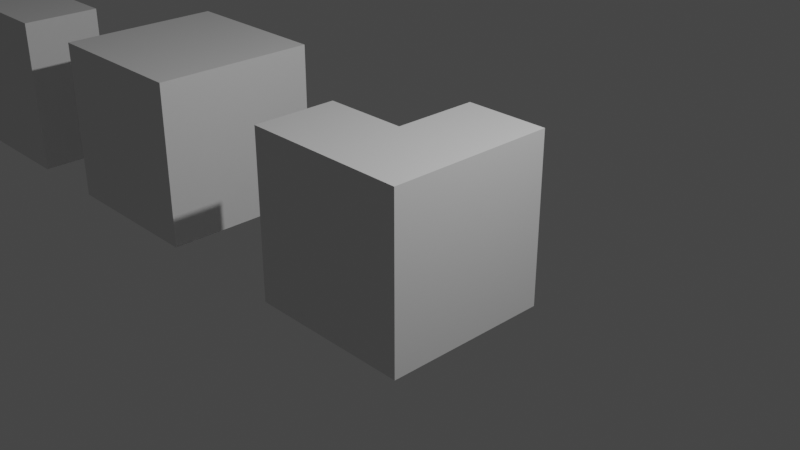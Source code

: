 # Source: Basic_Shapes.blend  (saved by Blender 3.6.13; exported with 4.5.12 LTS)
import bpy
from mathutils import Matrix  # noqa: F401  (used for matrix-valued properties, if any)

bpy.ops.wm.read_factory_settings(use_empty=True)
scene = bpy.context.scene
scene.name = 'Scene'

# ---- collections
col_base_items = bpy.data.collections.new('Base Items'); scene.collection.children.link(col_base_items)
col_shapes = bpy.data.collections.new('Shapes'); scene.collection.children.link(col_shapes)

# ---- materials (node trees are filled in below, after node groups)
mat_material = bpy.data.materials.new('Material')
mat_material.alpha_threshold = 0.0
mat_material.use_transparent_shadow = False
mat_material.roughness = 0.5
mat_material.line_color = (0.0, 0.0, 0.0, 1.0)

# ---- material node trees
mat_material.use_nodes = True; mat_material.node_tree.nodes.clear()
_N = mat_material.node_tree.nodes; _L = mat_material.node_tree.links
n0 = _N.new('ShaderNodeOutputMaterial'); n0.name = 'Material Output'; n0.location = (300, 300)
n1 = _N.new('ShaderNodeBsdfPrincipled'); n1.name = 'Principled BSDF'; n1.location = (10, 300)
n1.distribution = 'GGX'
n1.subsurface_method = 'RANDOM_WALK_SKIN'
n1.inputs[3].default_value = 1.45
n1.inputs[27].default_value = (0.0, 0.0, 0.0, 1.0)
n1.inputs[28].default_value = 1.0
_L.new(n1.outputs[0], n0.inputs[0])
n0.is_active_output = True

# ---- world
world_world = bpy.data.worlds.new('World'); scene.world = world_world
world_world.use_nodes = True; world_world.node_tree.nodes.clear()
_N = world_world.node_tree.nodes; _L = world_world.node_tree.links
n0 = _N.new('ShaderNodeOutputWorld'); n0.name = 'World Output'; n0.location = (300, 300)
n1 = _N.new('ShaderNodeBackground'); n1.name = 'Background'; n1.location = (10, 300)
n1.inputs[0].default_value = (0.05088, 0.05088, 0.05088, 1.0)
_L.new(n1.outputs[0], n0.inputs[0])
n0.is_active_output = True
world_world.color = (0.05088, 0.05088, 0.05088)
world_world.use_sun_shadow = False
world_world.sun_shadow_jitter_overblur = 0.0

# ---- cameras
cam_camera = bpy.data.cameras.new('Camera')
cam_camera.clip_end = 100.0
cam_camera.ortho_scale = 7.314

# ---- lights
light_light = bpy.data.lights.new('Light', 'POINT')
light_light.transmission_factor = 0.0
light_light.energy = 1000.0
light_light.shadow_soft_size = 0.1
light_light.shadow_maximum_resolution = 0.006
light_light.use_absolute_resolution = True

# ---- meshes
me_cube = bpy.data.meshes.new('Cube')
me_cube.from_pydata([(1.0, -1.0, 1.0), (1.0, -1.0, -1.0), (-1.0, 1.0, 1.0), (-1.0, 1.0, -1.0), (-1.0, -1.0, 1.0), (-1.0, -1.0, -1.0), (1.0, 0.0, 1.0), (1.0, 0.0, -1.0), (0.0, 1.0, -1.0), (0.0, 1.0, 1.0), (0.0, 0.0, -1.0), (0.0, 0.0, 1.0)], [], [(6, 11, 9, 2, 4, 0), (1, 7, 6, 0), (7, 10, 11, 6), (11, 10, 8, 9), (8, 3, 2, 9), (5, 4, 2, 3), (5, 1, 0, 4), (8, 10, 7, 1, 5, 3)])
_uv = me_cube.uv_layers.new(name='UVMap')
_uv.uv.foreach_set('vector', [0.0, 0.0, 0.0, 0.0, 0.0, 0.0, 0.0, 0.0, 0.0, 0.0, 0.0, 0.0, 0.0, 0.0, 0.0, 0.0, 0.0, 0.0, 0.0, 0.0, 0.0, 0.0, 0.0, 0.0, 0.0, 0.0, 0.0, 0.0, 0.0, 0.0, 0.0, 0.0, 0.0, 0.0, 0.0, 0.0, 0.0, 0.0, 0.0, 0.0, 0.0, 0.0, 0.0, 0.0, 0.0, 0.0, 0.0, 0.0, 0.0, 0.0, 0.0, 0.0, 0.0, 0.0, 0.0, 0.0, 0.0, 0.0, 0.0, 0.0, 0.0, 0.0, 0.0, 0.0, 0.0, 0.0, 0.0, 0.0, 0.0, 0.0, 0.0, 0.0])
me_cube.materials.append(mat_material)
me_cube.use_mirror_vertex_groups = False
me_cube.update()
me_cube_001 = bpy.data.meshes.new('Cube.001')
me_cube_001.from_pydata([(-1.0, -1.0, -1.0), (-1.0, -1.0, 1.0), (-1.0, 1.0, -1.0), (-1.0, 1.0, 1.0), (1.0, -1.0, -1.0), (1.0, -1.0, 1.0), (1.0, 1.0, -1.0), (1.0, 1.0, 1.0)], [], [(0, 1, 3, 2), (2, 3, 7, 6), (6, 7, 5, 4), (4, 5, 1, 0), (2, 6, 4, 0), (7, 3, 1, 5)])
_uv = me_cube_001.uv_layers.new(name='UVMap')
_uv.uv.foreach_set('vector', [0.375, 0.0, 0.625, 0.0, 0.625, 0.25, 0.375, 0.25, 0.375, 0.25, 0.625, 0.25, 0.625, 0.5, 0.375, 0.5, 0.375, 0.5, 0.625, 0.5, 0.625, 0.75, 0.375, 0.75, 0.375, 0.75, 0.625, 0.75, 0.625, 1.0, 0.375, 1.0, 0.125, 0.5, 0.375, 0.5, 0.375, 0.75, 0.125, 0.75, 0.625, 0.5, 0.875, 0.5, 0.875, 0.75, 0.625, 0.75])
me_cube_001.update()
me_cube_002 = bpy.data.meshes.new('Cube.002')
me_cube_002.from_pydata([(-1.0, -1.0, -1.0), (-1.0, -1.0, 1.0), (1.0, -1.0, -1.0), (1.0, -1.0, 1.0), (-1.0, 0.0, -1.0), (-1.0, 0.0, 1.0), (1.0, 0.0, -1.0), (1.0, 0.0, 1.0)], [], [(6, 7, 3, 2), (2, 3, 1, 0), (4, 6, 2, 0), (7, 5, 1, 3), (5, 7, 6, 4), (0, 1, 5, 4)])
_uv = me_cube_002.uv_layers.new(name='UVMap')
_uv.uv.foreach_set('vector', [0.375, 0.625, 0.625, 0.625, 0.625, 0.75, 0.375, 0.75, 0.375, 0.75, 0.625, 0.75, 0.625, 1.0, 0.375, 1.0, 0.125, 0.625, 0.375, 0.625, 0.375, 0.75, 0.125, 0.75, 0.625, 0.625, 0.875, 0.625, 0.875, 0.75, 0.625, 0.75, 0.625, 0.125, 0.625, 0.625, 0.375, 0.625, 0.375, 0.125, 0.375, 0.0, 0.625, 0.0, 0.625, 0.125, 0.375, 0.125])
me_cube_002.update()

# ---- objects
ob_light = bpy.data.objects.new('Light', light_light)
ob_camera = bpy.data.objects.new('Camera', cam_camera)
ob_corner__half_block = bpy.data.objects.new('Corner (Half Block)', me_cube)
ob_cube = bpy.data.objects.new('Cube', me_cube_001)
ob_wall__half_block = bpy.data.objects.new('Wall (Half Block)', me_cube_002)

# ---- transforms, parenting, visibility, modifiers, constraints
ob_light.location = (4.076, 1.005, 5.904)
ob_light.rotation_euler = (0.6503, 0.05522, 1.866)
ob_light.lock_rotations_4d = False
ob_light.empty_display_type = 'ARROWS'
ob_light.color = (0.0, 0.0, 0.0, 0.0)
ob_light.lineart.crease_threshold = 0.0
ob_camera.location = (7.359, -6.926, 4.958)
ob_camera.rotation_euler = (1.109, 0.0, 0.8149)
ob_camera.lock_rotations_4d = False
ob_camera.empty_display_type = 'ARROWS'
ob_camera.color = (0.0, 0.0, 0.0, 0.0)
ob_camera.display_type = 'WIRE'
ob_camera.lineart.crease_threshold = 0.0
ob_corner__half_block.location = (0.0, 0.0, 0.0)
ob_corner__half_block.rotation_euler = (0.0, -0.0, 1.571)
ob_corner__half_block.lock_rotations_4d = False
ob_corner__half_block.empty_display_type = 'ARROWS'
ob_corner__half_block.lineart.crease_threshold = 0.0
ob_cube.location = (-3.701, 0.0, 0.0)
ob_wall__half_block.location = (-6.808, 0.0, 0.0)

# ---- collection membership
col_base_items.objects.link(ob_light)
col_base_items.objects.link(ob_camera)
col_shapes.objects.link(ob_corner__half_block)
col_shapes.objects.link(ob_cube)
col_shapes.objects.link(ob_wall__half_block)

# ---- scene / render settings (as saved in the file)
scene.camera = ob_camera
scene.frame_start = 1; scene.frame_end = 250; scene.frame_set(1)
scene.render.engine = 'BLENDER_EEVEE_NEXT'
scene.cycles.sampling_pattern = 'TABULATED_SOBOL'
scene.view_settings.view_transform = 'Filmic'
bpy.context.view_layer.update()
